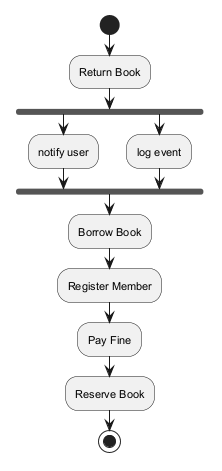

The diagram above was rendered by PlantUML. Its source (embedded in the PNG):
@startuml
skinparam backgroundColor #FFFFFF
skinparam classBackgroundColor #F1F8E9
skinparam classBorderColor #33691E
skinparam defaultFontSize 11
start
:Return Book;
fork
:notify user;
fork again
:log event;
end fork
:Borrow Book;
:Register Member;
:Pay Fine;
:Reserve Book;
stop
@enduml